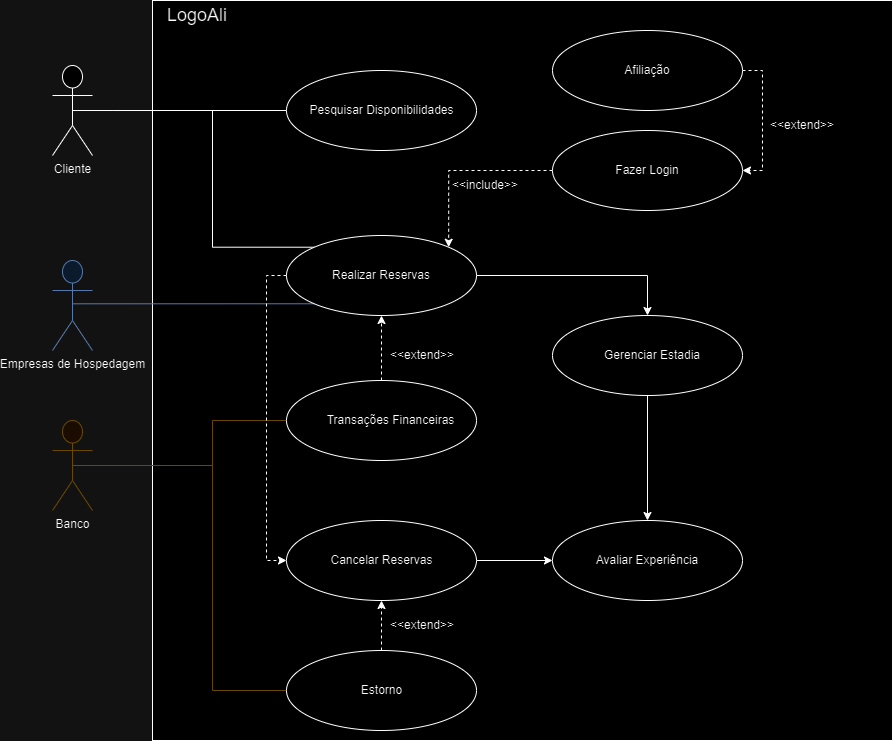

The diagram above was exported from draw.io. Its source (the exported page's mxGraphModel, read from the mxfile embedded in the PNG):
<mxGraphModel dx="2220" dy="796" grid="1" gridSize="10" guides="1" tooltips="1" connect="1" arrows="1" fold="1" page="1" pageScale="1" pageWidth="827" pageHeight="1169" math="0" shadow="0">
  <root>
    <mxCell id="0" />
    <mxCell id="1" parent="0" />
    <mxCell id="kZn3B9g2lq4NXqstDyNO-1" value="" style="whiteSpace=wrap;html=1;aspect=fixed;" parent="1" vertex="1">
      <mxGeometry x="-380" y="100" width="740" height="740" as="geometry" />
    </mxCell>
    <mxCell id="kZn3B9g2lq4NXqstDyNO-2" style="edgeStyle=orthogonalEdgeStyle;rounded=0;orthogonalLoop=1;jettySize=auto;html=1;exitX=0.5;exitY=0.5;exitDx=0;exitDy=0;exitPerimeter=0;entryX=0;entryY=0.5;entryDx=0;entryDy=0;endArrow=none;endFill=0;" parent="1" source="kZn3B9g2lq4NXqstDyNO-4" target="kZn3B9g2lq4NXqstDyNO-11" edge="1">
      <mxGeometry relative="1" as="geometry">
        <Array as="points">
          <mxPoint x="-420" y="210" />
        </Array>
      </mxGeometry>
    </mxCell>
    <mxCell id="kZn3B9g2lq4NXqstDyNO-3" style="edgeStyle=orthogonalEdgeStyle;rounded=0;orthogonalLoop=1;jettySize=auto;html=1;exitX=0.5;exitY=0.5;exitDx=0;exitDy=0;exitPerimeter=0;entryX=0;entryY=0;entryDx=0;entryDy=0;endArrow=none;endFill=0;" parent="1" source="kZn3B9g2lq4NXqstDyNO-4" target="kZn3B9g2lq4NXqstDyNO-18" edge="1">
      <mxGeometry relative="1" as="geometry">
        <Array as="points">
          <mxPoint x="-420" y="210" />
          <mxPoint x="-320" y="210" />
          <mxPoint x="-320" y="347" />
        </Array>
      </mxGeometry>
    </mxCell>
    <mxCell id="kZn3B9g2lq4NXqstDyNO-4" value="Cliente" style="shape=umlActor;verticalLabelPosition=bottom;verticalAlign=top;html=1;outlineConnect=0;" parent="1" vertex="1">
      <mxGeometry x="-480" y="165" width="40" height="90" as="geometry" />
    </mxCell>
    <mxCell id="kZn3B9g2lq4NXqstDyNO-5" value="&lt;font style=&quot;font-size: 18px;&quot;&gt;LogoAli&lt;/font&gt;" style="text;html=1;align=center;verticalAlign=middle;whiteSpace=wrap;rounded=0;" parent="1" vertex="1">
      <mxGeometry x="-370" y="100" width="70" height="30" as="geometry" />
    </mxCell>
    <mxCell id="kZn3B9g2lq4NXqstDyNO-6" style="edgeStyle=orthogonalEdgeStyle;rounded=0;orthogonalLoop=1;jettySize=auto;html=1;exitX=0.5;exitY=0.5;exitDx=0;exitDy=0;exitPerimeter=0;entryX=0;entryY=1;entryDx=0;entryDy=0;endArrow=none;endFill=0;fillColor=#dae8fc;strokeColor=#6c8ebf;" parent="1" source="kZn3B9g2lq4NXqstDyNO-7" target="kZn3B9g2lq4NXqstDyNO-18" edge="1">
      <mxGeometry relative="1" as="geometry">
        <Array as="points">
          <mxPoint x="-460" y="403" />
        </Array>
      </mxGeometry>
    </mxCell>
    <mxCell id="kZn3B9g2lq4NXqstDyNO-7" value="Empresas de Hospedagem" style="shape=umlActor;verticalLabelPosition=bottom;verticalAlign=top;html=1;outlineConnect=0;fillColor=#dae8fc;strokeColor=#6c8ebf;" parent="1" vertex="1">
      <mxGeometry x="-480" y="360" width="40" height="90" as="geometry" />
    </mxCell>
    <mxCell id="kZn3B9g2lq4NXqstDyNO-8" style="edgeStyle=orthogonalEdgeStyle;rounded=0;orthogonalLoop=1;jettySize=auto;html=1;exitX=0.5;exitY=0.5;exitDx=0;exitDy=0;exitPerimeter=0;fillColor=#fff2cc;strokeColor=#d6b656;endArrow=none;endFill=0;" parent="1" source="kZn3B9g2lq4NXqstDyNO-10" target="kZn3B9g2lq4NXqstDyNO-36" edge="1">
      <mxGeometry relative="1" as="geometry">
        <Array as="points">
          <mxPoint x="-320" y="565" />
          <mxPoint x="-320" y="520" />
        </Array>
      </mxGeometry>
    </mxCell>
    <mxCell id="kZn3B9g2lq4NXqstDyNO-9" style="edgeStyle=orthogonalEdgeStyle;rounded=0;orthogonalLoop=1;jettySize=auto;html=1;exitX=0.5;exitY=0.5;exitDx=0;exitDy=0;exitPerimeter=0;entryX=0;entryY=0.5;entryDx=0;entryDy=0;fillColor=#fff2cc;strokeColor=#d6b656;endArrow=none;endFill=0;" parent="1" source="kZn3B9g2lq4NXqstDyNO-10" target="kZn3B9g2lq4NXqstDyNO-33" edge="1">
      <mxGeometry relative="1" as="geometry">
        <Array as="points">
          <mxPoint x="-320" y="565" />
          <mxPoint x="-320" y="790" />
        </Array>
      </mxGeometry>
    </mxCell>
    <mxCell id="kZn3B9g2lq4NXqstDyNO-10" value="Banco" style="shape=umlActor;verticalLabelPosition=bottom;verticalAlign=top;html=1;outlineConnect=0;fillColor=#fff2cc;strokeColor=#d6b656;" parent="1" vertex="1">
      <mxGeometry x="-480" y="520" width="40" height="90" as="geometry" />
    </mxCell>
    <mxCell id="kZn3B9g2lq4NXqstDyNO-11" value="" style="ellipse;whiteSpace=wrap;html=1;" parent="1" vertex="1">
      <mxGeometry x="-246" y="170" width="190" height="80" as="geometry" />
    </mxCell>
    <mxCell id="kZn3B9g2lq4NXqstDyNO-12" value="Pesquisar Disponibilidades" style="text;html=1;align=center;verticalAlign=middle;whiteSpace=wrap;rounded=0;" parent="1" vertex="1">
      <mxGeometry x="-228.5" y="195" width="155" height="30" as="geometry" />
    </mxCell>
    <mxCell id="kZn3B9g2lq4NXqstDyNO-13" style="edgeStyle=orthogonalEdgeStyle;rounded=0;orthogonalLoop=1;jettySize=auto;html=1;exitX=0;exitY=0.5;exitDx=0;exitDy=0;entryX=1;entryY=0;entryDx=0;entryDy=0;dashed=1;" parent="1" source="kZn3B9g2lq4NXqstDyNO-14" target="kZn3B9g2lq4NXqstDyNO-18" edge="1">
      <mxGeometry relative="1" as="geometry">
        <Array as="points">
          <mxPoint x="-84" y="270" />
        </Array>
      </mxGeometry>
    </mxCell>
    <mxCell id="kZn3B9g2lq4NXqstDyNO-14" value="" style="ellipse;whiteSpace=wrap;html=1;" parent="1" vertex="1">
      <mxGeometry x="20" y="230" width="190" height="80" as="geometry" />
    </mxCell>
    <mxCell id="kZn3B9g2lq4NXqstDyNO-15" value="Fazer Login" style="text;html=1;align=center;verticalAlign=middle;whiteSpace=wrap;rounded=0;" parent="1" vertex="1">
      <mxGeometry x="55" y="255" width="120" height="30" as="geometry" />
    </mxCell>
    <mxCell id="kZn3B9g2lq4NXqstDyNO-17" style="edgeStyle=orthogonalEdgeStyle;rounded=0;orthogonalLoop=1;jettySize=auto;html=1;exitX=0;exitY=0.5;exitDx=0;exitDy=0;entryX=0;entryY=0.5;entryDx=0;entryDy=0;dashed=1;" parent="1" source="kZn3B9g2lq4NXqstDyNO-18" target="kZn3B9g2lq4NXqstDyNO-21" edge="1">
      <mxGeometry relative="1" as="geometry" />
    </mxCell>
    <mxCell id="IlJwYabQ9DOxZZwMoZfd-3" style="edgeStyle=orthogonalEdgeStyle;rounded=0;orthogonalLoop=1;jettySize=auto;html=1;exitX=1;exitY=0.5;exitDx=0;exitDy=0;entryX=0.5;entryY=0;entryDx=0;entryDy=0;" edge="1" parent="1" source="kZn3B9g2lq4NXqstDyNO-18" target="kZn3B9g2lq4NXqstDyNO-27">
      <mxGeometry relative="1" as="geometry" />
    </mxCell>
    <mxCell id="kZn3B9g2lq4NXqstDyNO-18" value="" style="ellipse;whiteSpace=wrap;html=1;" parent="1" vertex="1">
      <mxGeometry x="-246" y="335" width="190" height="80" as="geometry" />
    </mxCell>
    <mxCell id="kZn3B9g2lq4NXqstDyNO-19" value="Realizar Reservas" style="text;html=1;align=center;verticalAlign=middle;whiteSpace=wrap;rounded=0;" parent="1" vertex="1">
      <mxGeometry x="-206" y="360" width="110" height="30" as="geometry" />
    </mxCell>
    <mxCell id="kZn3B9g2lq4NXqstDyNO-20" style="edgeStyle=orthogonalEdgeStyle;rounded=0;orthogonalLoop=1;jettySize=auto;html=1;entryX=0;entryY=0.5;entryDx=0;entryDy=0;" parent="1" source="kZn3B9g2lq4NXqstDyNO-21" target="kZn3B9g2lq4NXqstDyNO-29" edge="1">
      <mxGeometry relative="1" as="geometry" />
    </mxCell>
    <mxCell id="kZn3B9g2lq4NXqstDyNO-21" value="" style="ellipse;whiteSpace=wrap;html=1;" parent="1" vertex="1">
      <mxGeometry x="-246" y="620" width="190" height="80" as="geometry" />
    </mxCell>
    <mxCell id="kZn3B9g2lq4NXqstDyNO-22" value="Cancelar Reservas" style="text;html=1;align=center;verticalAlign=middle;whiteSpace=wrap;rounded=0;" parent="1" vertex="1">
      <mxGeometry x="-207.25" y="645" width="112.5" height="30" as="geometry" />
    </mxCell>
    <mxCell id="kZn3B9g2lq4NXqstDyNO-26" style="edgeStyle=orthogonalEdgeStyle;rounded=0;orthogonalLoop=1;jettySize=auto;html=1;exitX=0.5;exitY=1;exitDx=0;exitDy=0;entryX=0.5;entryY=0;entryDx=0;entryDy=0;" parent="1" source="kZn3B9g2lq4NXqstDyNO-27" target="kZn3B9g2lq4NXqstDyNO-29" edge="1">
      <mxGeometry relative="1" as="geometry" />
    </mxCell>
    <mxCell id="kZn3B9g2lq4NXqstDyNO-27" value="" style="ellipse;whiteSpace=wrap;html=1;" parent="1" vertex="1">
      <mxGeometry x="20" y="415" width="190" height="80" as="geometry" />
    </mxCell>
    <mxCell id="kZn3B9g2lq4NXqstDyNO-29" value="" style="ellipse;whiteSpace=wrap;html=1;" parent="1" vertex="1">
      <mxGeometry x="20" y="620" width="190" height="80" as="geometry" />
    </mxCell>
    <mxCell id="kZn3B9g2lq4NXqstDyNO-30" value="Avaliar Experiência" style="text;html=1;align=center;verticalAlign=middle;whiteSpace=wrap;rounded=0;" parent="1" vertex="1">
      <mxGeometry x="60" y="645" width="110" height="30" as="geometry" />
    </mxCell>
    <mxCell id="kZn3B9g2lq4NXqstDyNO-31" value="&amp;lt;&amp;lt;include&amp;gt;&amp;gt;" style="text;html=1;align=center;verticalAlign=middle;whiteSpace=wrap;rounded=0;" parent="1" vertex="1">
      <mxGeometry x="-77.25" y="270" width="60" height="30" as="geometry" />
    </mxCell>
    <mxCell id="kZn3B9g2lq4NXqstDyNO-32" style="edgeStyle=orthogonalEdgeStyle;rounded=0;orthogonalLoop=1;jettySize=auto;html=1;exitX=0.5;exitY=0;exitDx=0;exitDy=0;entryX=0.5;entryY=1;entryDx=0;entryDy=0;dashed=1;" parent="1" source="kZn3B9g2lq4NXqstDyNO-33" target="kZn3B9g2lq4NXqstDyNO-21" edge="1">
      <mxGeometry relative="1" as="geometry" />
    </mxCell>
    <mxCell id="kZn3B9g2lq4NXqstDyNO-33" value="" style="ellipse;whiteSpace=wrap;html=1;" parent="1" vertex="1">
      <mxGeometry x="-246" y="750" width="190" height="80" as="geometry" />
    </mxCell>
    <mxCell id="kZn3B9g2lq4NXqstDyNO-34" value="Estorno" style="text;html=1;align=center;verticalAlign=middle;whiteSpace=wrap;rounded=0;" parent="1" vertex="1">
      <mxGeometry x="-207.25" y="775" width="112.5" height="30" as="geometry" />
    </mxCell>
    <mxCell id="kZn3B9g2lq4NXqstDyNO-35" style="edgeStyle=orthogonalEdgeStyle;rounded=0;orthogonalLoop=1;jettySize=auto;html=1;exitX=0.5;exitY=0;exitDx=0;exitDy=0;entryX=0.5;entryY=1;entryDx=0;entryDy=0;dashed=1;" parent="1" source="kZn3B9g2lq4NXqstDyNO-36" target="kZn3B9g2lq4NXqstDyNO-18" edge="1">
      <mxGeometry relative="1" as="geometry" />
    </mxCell>
    <mxCell id="kZn3B9g2lq4NXqstDyNO-36" value="" style="ellipse;whiteSpace=wrap;html=1;" parent="1" vertex="1">
      <mxGeometry x="-246" y="480" width="190" height="80" as="geometry" />
    </mxCell>
    <mxCell id="kZn3B9g2lq4NXqstDyNO-37" value="Transações Financeiras" style="text;html=1;align=center;verticalAlign=middle;whiteSpace=wrap;rounded=0;" parent="1" vertex="1">
      <mxGeometry x="-209.62" y="505" width="137.25" height="30" as="geometry" />
    </mxCell>
    <mxCell id="kZn3B9g2lq4NXqstDyNO-38" value="&amp;lt;&amp;lt;extend&amp;gt;&amp;gt;" style="text;html=1;align=center;verticalAlign=middle;whiteSpace=wrap;rounded=0;" parent="1" vertex="1">
      <mxGeometry x="-140" y="440" width="60" height="30" as="geometry" />
    </mxCell>
    <mxCell id="kZn3B9g2lq4NXqstDyNO-39" value="&amp;lt;&amp;lt;extend&amp;gt;&amp;gt;" style="text;html=1;align=center;verticalAlign=middle;whiteSpace=wrap;rounded=0;" parent="1" vertex="1">
      <mxGeometry x="-140" y="710" width="60" height="30" as="geometry" />
    </mxCell>
    <mxCell id="kZn3B9g2lq4NXqstDyNO-40" style="edgeStyle=orthogonalEdgeStyle;rounded=0;orthogonalLoop=1;jettySize=auto;html=1;exitX=1;exitY=0.5;exitDx=0;exitDy=0;entryX=1;entryY=0.5;entryDx=0;entryDy=0;dashed=1;" parent="1" source="kZn3B9g2lq4NXqstDyNO-41" target="kZn3B9g2lq4NXqstDyNO-14" edge="1">
      <mxGeometry relative="1" as="geometry" />
    </mxCell>
    <mxCell id="kZn3B9g2lq4NXqstDyNO-41" value="" style="ellipse;whiteSpace=wrap;html=1;" parent="1" vertex="1">
      <mxGeometry x="20" y="130" width="190" height="80" as="geometry" />
    </mxCell>
    <mxCell id="kZn3B9g2lq4NXqstDyNO-42" value="Afiliação" style="text;html=1;align=center;verticalAlign=middle;whiteSpace=wrap;rounded=0;" parent="1" vertex="1">
      <mxGeometry x="55" y="155" width="120" height="30" as="geometry" />
    </mxCell>
    <mxCell id="kZn3B9g2lq4NXqstDyNO-43" value="&amp;lt;&amp;lt;extend&amp;gt;&amp;gt;" style="text;html=1;align=center;verticalAlign=middle;whiteSpace=wrap;rounded=0;" parent="1" vertex="1">
      <mxGeometry x="240" y="210" width="60" height="30" as="geometry" />
    </mxCell>
    <mxCell id="IlJwYabQ9DOxZZwMoZfd-4" value="Gerenciar Estadia" style="text;html=1;align=center;verticalAlign=middle;whiteSpace=wrap;rounded=0;" vertex="1" parent="1">
      <mxGeometry x="65" y="440" width="110" height="30" as="geometry" />
    </mxCell>
  </root>
</mxGraphModel>